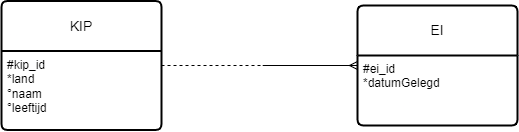

The diagram above was exported from draw.io. Its source (the exported page's mxGraphModel, read from the mxfile embedded in the PNG):
<mxGraphModel dx="1105" dy="574" grid="0" gridSize="10" guides="1" tooltips="1" connect="1" arrows="1" fold="1" page="1" pageScale="1" pageWidth="827" pageHeight="1169" background="#ffffff" math="0" shadow="0">
  <root>
    <mxCell id="0" />
    <mxCell id="1" parent="0" />
    <mxCell id="VJBKhlAJXeaNPZMT-unQ-5" style="edgeStyle=orthogonalEdgeStyle;rounded=0;orthogonalLoop=1;jettySize=auto;html=1;endArrow=none;endFill=0;dashed=1;" parent="1" source="VJBKhlAJXeaNPZMT-unQ-1" edge="1">
      <mxGeometry relative="1" as="geometry">
        <mxPoint x="343" y="320" as="targetPoint" />
      </mxGeometry>
    </mxCell>
    <mxCell id="VJBKhlAJXeaNPZMT-unQ-1" value="KIP" style="swimlane;childLayout=stackLayout;horizontal=1;startSize=50;horizontalStack=0;rounded=1;fontSize=14;fontStyle=0;strokeWidth=2;resizeParent=0;resizeLast=1;shadow=0;dashed=0;align=center;arcSize=4;whiteSpace=wrap;html=1;fillStyle=solid;gradientColor=none;" parent="1" vertex="1">
      <mxGeometry x="82" y="255.5" width="160" height="129" as="geometry" />
    </mxCell>
    <mxCell id="VJBKhlAJXeaNPZMT-unQ-2" value="#kip_id&lt;br&gt;*land&lt;br&gt;°naam&lt;br&gt;°leeftijd&lt;br&gt;" style="align=left;strokeColor=none;fillColor=none;spacingLeft=4;fontSize=12;verticalAlign=top;resizable=0;rotatable=0;part=1;html=1;" parent="VJBKhlAJXeaNPZMT-unQ-1" vertex="1">
      <mxGeometry y="50" width="160" height="79" as="geometry" />
    </mxCell>
    <mxCell id="VJBKhlAJXeaNPZMT-unQ-6" style="edgeStyle=orthogonalEdgeStyle;rounded=0;orthogonalLoop=1;jettySize=auto;html=1;endArrow=none;endFill=0;startArrow=ERmany;startFill=0;" parent="1" source="VJBKhlAJXeaNPZMT-unQ-3" edge="1">
      <mxGeometry relative="1" as="geometry">
        <mxPoint x="343.20002441406245" y="320" as="targetPoint" />
      </mxGeometry>
    </mxCell>
    <mxCell id="VJBKhlAJXeaNPZMT-unQ-3" value="EI" style="swimlane;childLayout=stackLayout;horizontal=1;startSize=50;horizontalStack=0;rounded=1;fontSize=14;fontStyle=0;strokeWidth=2;resizeParent=0;resizeLast=1;shadow=0;dashed=0;align=center;arcSize=4;whiteSpace=wrap;html=1;fillStyle=auto;" parent="1" vertex="1">
      <mxGeometry x="438" y="260" width="160" height="120" as="geometry" />
    </mxCell>
    <mxCell id="VJBKhlAJXeaNPZMT-unQ-4" value="#ei_id&lt;br&gt;*datumGelegd" style="align=left;strokeColor=none;fillColor=none;spacingLeft=4;fontSize=12;verticalAlign=top;resizable=0;rotatable=0;part=1;html=1;" parent="VJBKhlAJXeaNPZMT-unQ-3" vertex="1">
      <mxGeometry y="50" width="160" height="70" as="geometry" />
    </mxCell>
  </root>
</mxGraphModel>